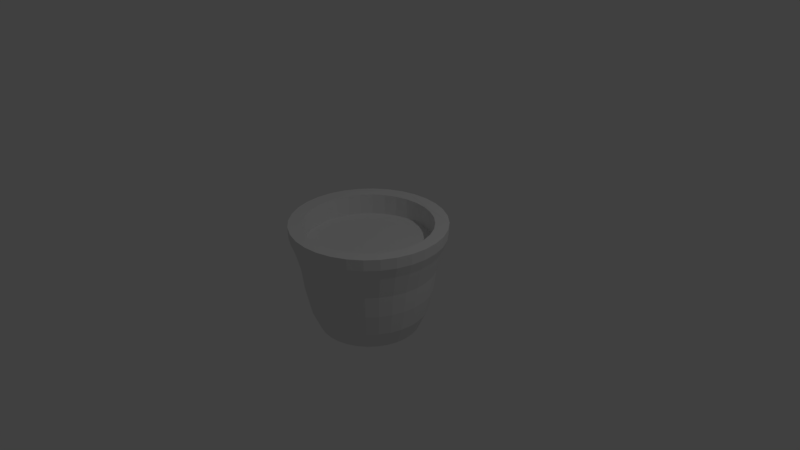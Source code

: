 # Source: simple_flowerpot.blend  (saved by Blender 2.79.0; exported with 4.5.12 LTS)
import bpy
from mathutils import Matrix  # noqa: F401  (used for matrix-valued properties, if any)

bpy.ops.wm.read_factory_settings(use_empty=True)
scene = bpy.context.scene
scene.name = 'Scene'

# ---- collections
col_collection_1 = bpy.data.collections.new('Collection 1'); scene.collection.children.link(col_collection_1)

# ---- materials (node trees are filled in below, after node groups)
mat_material_001 = bpy.data.materials.new('Material.001')
mat_material_001.alpha_threshold = 0.0
mat_material_001.use_transparent_shadow = False
mat_material_001.roughness = 0.5

# ---- material node trees

# ---- world
world_world = bpy.data.worlds.new('World'); scene.world = world_world
world_world.color = (0.05088, 0.05088, 0.05088)
world_world.use_sun_shadow = False
world_world.sun_shadow_jitter_overblur = 0.0
world_world.cycles.sampling_method = 'MANUAL'

# ---- cameras
cam_camera = bpy.data.cameras.new('Camera')
cam_camera.clip_end = 100.0
cam_camera.lens = 35.0
cam_camera.sensor_width = 32.0
cam_camera.sensor_height = 18.0
cam_camera.ortho_scale = 7.314
cam_camera.dof.focus_distance = 0.0
cam_camera.dof.aperture_fstop = 128.0

# ---- lights
light_lamp = bpy.data.lights.new('Lamp', 'POINT')
light_lamp.transmission_factor = 0.0
light_lamp.cutoff_distance = 30.0
light_lamp.energy = 100.0
light_lamp.shadow_buffer_clip_start = 1.001
light_lamp.shadow_soft_size = 0.1
light_lamp.shadow_maximum_resolution = 0.006
light_lamp.use_absolute_resolution = True

# ---- meshes
me_cylinder = bpy.data.meshes.new('Cylinder')
me_cylinder.from_pydata([(0.0, 0.8642, -0.867), (-3.469e-08, 1.129, 0.9882), (0.1686, 0.8476, -0.867), (0.2203, 1.108, 0.9882), (0.3307, 0.7984, -0.867), (0.4321, 1.043, 0.9882), (0.4801, 0.7185, -0.867), (0.6274, 0.9389, 0.9882), (0.6111, 0.6111, -0.867), (0.7985, 0.7985, 0.9882), (0.7185, 0.4801, -0.867), (0.9389, 0.6274, 0.9882), (0.7984, 0.3307, -0.867), (1.043, 0.4321, 0.9882), (0.8476, 0.1686, -0.867), (1.108, 0.2203, 0.9882), (0.8642, 6.524e-08, -0.867), (1.129, 3.572e-09, 0.9882), (0.8476, -0.1686, -0.867), (1.108, -0.2203, 0.9882), (0.7984, -0.3307, -0.867), (1.043, -0.4321, 0.9882), (0.7185, -0.4801, -0.867), (0.9389, -0.6274, 0.9882), (0.6111, -0.6111, -0.867), (0.7985, -0.7985, 0.9882), (0.4801, -0.7185, -0.867), (0.6274, -0.9389, 0.9882), (0.3307, -0.7984, -0.867), (0.4321, -1.043, 0.9882), (0.1686, -0.8476, -0.867), (0.2203, -1.108, 0.9882), (-2.816e-07, -0.8642, -0.867), (-4.026e-07, -1.129, 0.9882), (-0.1686, -0.8476, -0.867), (-0.2203, -1.108, 0.9882), (-0.3307, -0.7984, -0.867), (-0.4321, -1.043, 0.9882), (-0.4801, -0.7185, -0.867), (-0.6274, -0.9389, 0.9882), (-0.6111, -0.6111, -0.867), (-0.7985, -0.7985, 0.9882), (-0.7185, -0.4801, -0.867), (-0.9389, -0.6274, 0.9882), (-0.7984, -0.3307, -0.867), (-1.043, -0.4321, 0.9882), (-0.8476, -0.1686, -0.867), (-1.108, -0.2203, 0.9882), (-0.8642, 8.344e-07, -0.867), (-1.129, 1.009e-06, 0.9882), (-0.8476, 0.1686, -0.867), (-1.108, 0.2203, 0.9882), (-0.7984, 0.3307, -0.867), (-1.043, 0.4321, 0.9882), (-0.7185, 0.4801, -0.867), (-0.9389, 0.6274, 0.9882), (-0.6111, 0.6111, -0.867), (-0.7985, 0.7985, 0.9882), (-0.4801, 0.7185, -0.867), (-0.6274, 0.9389, 0.9882), (-0.3307, 0.7984, -0.867), (-0.4321, 1.043, 0.9882), (-0.1686, 0.8476, -0.867), (-0.2203, 1.108, 0.9882), (2.33e-07, 0.9001, -0.9333), (-4.089e-08, 1.371, 1.0), (0.1756, 0.8828, -0.9333), (0.2675, 1.345, 1.0), (0.3444, 0.8316, -0.9333), (0.5246, 1.267, 1.0), (0.5001, 0.7484, -0.9333), (0.7617, 1.14, 1.0), (0.6364, 0.6364, -0.9333), (0.9694, 0.9694, 1.0), (0.7484, 0.5001, -0.9333), (1.14, 0.7617, 1.0), (0.8316, 0.3444, -0.9333), (1.267, 0.5246, 1.0), (0.8828, 0.1756, -0.9333), (1.345, 0.2675, 1.0), (0.9001, 9.887e-08, -0.9333), (1.371, 2.782e-09, 1.0), (0.8828, -0.1756, -0.9333), (1.345, -0.2675, 1.0), (0.8316, -0.3444, -0.9333), (1.267, -0.5246, 1.0), (0.7484, -0.5001, -0.9333), (1.14, -0.7617, 1.0), (0.6364, -0.6364, -0.9333), (0.9694, -0.9694, 1.0), (0.5001, -0.7484, -0.9333), (0.7617, -1.14, 1.0), (0.3444, -0.8316, -0.9333), (0.5246, -1.267, 1.0), (0.1756, -0.8828, -0.9333), (0.2675, -1.345, 1.0), (-2.85e-07, -0.9001, -0.9333), (-4.876e-07, -1.371, 1.0), (-0.1756, -0.8828, -0.9333), (-0.2675, -1.345, 1.0), (-0.3444, -0.8316, -0.9333), (-0.5246, -1.267, 1.0), (-0.5001, -0.7484, -0.9333), (-0.7617, -1.14, 1.0), (-0.6364, -0.6364, -0.9333), (-0.9694, -0.9694, 1.0), (-0.7484, -0.5, -0.9333), (-1.14, -0.7617, 1.0), (-0.8316, -0.3444, -0.9333), (-1.267, -0.5246, 1.0), (-0.8828, -0.1756, -0.9333), (-1.345, -0.2675, 1.0), (-0.9001, 9.002e-07, -0.9333), (-1.371, 1.223e-06, 1.0), (-0.8828, 0.1756, -0.9333), (-1.345, 0.2675, 1.0), (-0.8316, 0.3444, -0.9333), (-1.267, 0.5246, 1.0), (-0.7484, 0.5001, -0.9333), (-1.14, 0.7617, 1.0), (-0.6364, 0.6364, -0.9333), (-0.9694, 0.9694, 1.0), (-0.5, 0.7484, -0.9333), (-0.7617, 1.14, 1.0), (-0.3444, 0.8316, -0.9333), (-0.5246, 1.267, 1.0), (-0.1756, 0.8828, -0.9333), (-0.2675, 1.345, 1.0), (1.907e-07, 1.045, -0.6), (1.982e-07, 1.133, -0.2), (2.028e-07, 1.185, 0.2), (2.111e-07, 1.291, 0.6), (0.2518, 1.266, 0.6), (0.2311, 1.162, 0.2), (0.221, 1.111, -0.2), (0.2039, 1.025, -0.6), (0.4939, 1.192, 0.6), (0.4534, 1.095, 0.2), (0.4335, 1.047, -0.2), (0.4, 0.9658, -0.6), (0.717, 1.073, 0.6), (0.6582, 0.9851, 0.2), (0.6294, 0.9419, -0.2), (0.5808, 0.8692, -0.6), (0.9126, 0.9126, 0.6), (0.8377, 0.8377, 0.2), (0.8011, 0.8011, -0.2), (0.7392, 0.7392, -0.6), (1.073, 0.717, 0.6), (0.9851, 0.6582, 0.2), (0.9419, 0.6294, -0.2), (0.8692, 0.5808, -0.6), (1.192, 0.4939, 0.6), (1.095, 0.4534, 0.2), (1.047, 0.4335, -0.2), (0.9658, 0.4, -0.6), (1.266, 0.2518, 0.6), (1.162, 0.2311, 0.2), (1.111, 0.221, -0.2), (1.025, 0.2039, -0.6), (1.291, 1.566e-08, 0.6), (1.185, 3.795e-08, 0.2), (1.133, 4.859e-08, -0.2), (1.045, 6.472e-08, -0.6), (1.266, -0.2518, 0.6), (1.162, -0.2311, 0.2), (1.111, -0.221, -0.2), (1.025, -0.2039, -0.6), (1.192, -0.4939, 0.6), (1.095, -0.4534, 0.2), (1.047, -0.4335, -0.2), (0.9658, -0.4, -0.6), (1.073, -0.717, 0.6), (0.9851, -0.6582, 0.2), (0.9419, -0.6294, -0.2), (0.8692, -0.5808, -0.6), (0.9126, -0.9126, 0.6), (0.8377, -0.8377, 0.2), (0.8011, -0.8011, -0.2), (0.7392, -0.7392, -0.6), (0.717, -1.073, 0.6), (0.6582, -0.9851, 0.2), (0.6294, -0.9419, -0.2), (0.5808, -0.8692, -0.6), (0.4939, -1.192, 0.6), (0.4534, -1.095, 0.2), (0.4335, -1.047, -0.2), (0.4, -0.9658, -0.6), (0.2518, -1.266, 0.6), (0.2311, -1.162, 0.2), (0.221, -1.111, -0.2), (0.2039, -1.025, -0.6), (-4.544e-07, -1.291, 0.6), (-4.091e-07, -1.185, 0.2), (-3.859e-07, -1.133, -0.2), (-3.474e-07, -1.045, -0.6), (-0.2518, -1.266, 0.6), (-0.2311, -1.162, 0.2), (-0.221, -1.111, -0.2), (-0.2039, -1.025, -0.6), (-0.4939, -1.192, 0.6), (-0.4534, -1.095, 0.2), (-0.4335, -1.047, -0.2), (-0.4, -0.9658, -0.6), (-0.717, -1.073, 0.6), (-0.6582, -0.9851, 0.2), (-0.6294, -0.9419, -0.2), (-0.5808, -0.8692, -0.6), (-0.9126, -0.9126, 0.6), (-0.8377, -0.8377, 0.2), (-0.8011, -0.8011, -0.2), (-0.7392, -0.7392, -0.6), (-1.073, -0.717, 0.6), (-0.9851, -0.6582, 0.2), (-0.9419, -0.6294, -0.2), (-0.8692, -0.5808, -0.6), (-1.192, -0.4939, 0.6), (-1.095, -0.4534, 0.2), (-1.047, -0.4335, -0.2), (-0.9658, -0.4, -0.6), (-1.266, -0.2518, 0.6), (-1.162, -0.2311, 0.2), (-1.111, -0.221, -0.2), (-1.025, -0.2039, -0.6), (-1.291, 1.166e-06, 0.6), (-1.185, 1.094e-06, 0.2), (-1.133, 1.056e-06, -0.2), (-1.045, 9.941e-07, -0.6), (-1.266, 0.2518, 0.6), (-1.162, 0.2311, 0.2), (-1.111, 0.221, -0.2), (-1.025, 0.2039, -0.6), (-1.192, 0.4939, 0.6), (-1.095, 0.4534, 0.2), (-1.047, 0.4335, -0.2), (-0.9658, 0.4, -0.6), (-1.073, 0.717, 0.6), (-0.9851, 0.6582, 0.2), (-0.9419, 0.6294, -0.2), (-0.8692, 0.5808, -0.6), (-0.9126, 0.9126, 0.6), (-0.8377, 0.8377, 0.2), (-0.8011, 0.8011, -0.2), (-0.7392, 0.7392, -0.6), (-0.717, 1.073, 0.6), (-0.6582, 0.9851, 0.2), (-0.6294, 0.9419, -0.2), (-0.5808, 0.8692, -0.6), (-0.4939, 1.192, 0.6), (-0.4534, 1.095, 0.2), (-0.4335, 1.047, -0.2), (-0.4, 0.9658, -0.6), (-0.2518, 1.266, 0.6), (-0.2311, 1.162, 0.2), (-0.221, 1.111, -0.2), (-0.2039, 1.025, -0.6), (-5.998e-09, 0.9077, -0.496), (-1.599e-08, 0.9837, -0.125), (-2.219e-08, 1.029, 0.2461), (-3.298e-08, 1.121, 0.6171), (0.2186, 1.099, 0.6171), (0.2007, 1.009, 0.2461), (0.1919, 0.9648, -0.125), (0.1771, 0.8903, -0.496), (0.4289, 1.035, 0.6171), (0.3937, 0.9505, 0.2461), (0.3765, 0.9088, -0.125), (0.3474, 0.8386, -0.496), (0.6226, 0.9318, 0.6171), (0.5716, 0.8554, 0.2461), (0.5465, 0.8179, -0.125), (0.5043, 0.7548, -0.496), (0.7924, 0.7924, 0.6171), (0.7274, 0.7274, 0.2461), (0.6956, 0.6956, -0.125), (0.6419, 0.6419, -0.496), (0.9318, 0.6226, 0.6171), (0.8554, 0.5716, 0.2461), (0.8179, 0.5465, -0.125), (0.7548, 0.5043, -0.496), (1.035, 0.4289, 0.6171), (0.9505, 0.3937, 0.2461), (0.9088, 0.3765, -0.125), (0.8386, 0.3474, -0.496), (1.099, 0.2186, 0.6171), (1.009, 0.2007, 0.2461), (0.9648, 0.1919, -0.125), (0.8903, 0.1771, -0.496), (1.121, 4.75e-09, 0.6171), (1.029, 2.711e-08, 0.2461), (0.9837, 3.735e-08, -0.125), (0.9077, 5.534e-08, -0.496), (1.099, -0.2186, 0.6171), (1.009, -0.2007, 0.2461), (0.9648, -0.1919, -0.125), (0.8903, -0.1771, -0.496), (1.035, -0.4289, 0.6171), (0.9505, -0.3937, 0.2461), (0.9088, -0.3765, -0.125), (0.8386, -0.3474, -0.496), (0.9318, -0.6226, 0.6171), (0.8554, -0.5716, 0.2461), (0.8179, -0.5465, -0.125), (0.7548, -0.5043, -0.496), (0.7924, -0.7924, 0.6171), (0.7274, -0.7274, 0.2461), (0.6956, -0.6956, -0.125), (0.6419, -0.6419, -0.496), (0.6226, -0.9318, 0.6171), (0.5716, -0.8554, 0.2461), (0.5465, -0.8179, -0.125), (0.5043, -0.7548, -0.496), (0.4289, -1.035, 0.6171), (0.3937, -0.9505, 0.2461), (0.3765, -0.9088, -0.125), (0.3474, -0.8386, -0.496), (0.2186, -1.099, 0.6171), (0.2007, -1.009, 0.2461), (0.1919, -0.9648, -0.125), (0.1771, -0.8903, -0.496), (-3.981e-07, -1.121, 0.6171), (-3.574e-07, -1.029, 0.2461), (-3.365e-07, -0.9837, -0.125), (-3.018e-07, -0.9077, -0.496), (-0.2186, -1.099, 0.6171), (-0.2007, -1.009, 0.2461), (-0.1919, -0.9648, -0.125), (-0.1771, -0.8903, -0.496), (-0.4289, -1.035, 0.6171), (-0.3937, -0.9505, 0.2461), (-0.3765, -0.9088, -0.125), (-0.3474, -0.8386, -0.496), (-0.6226, -0.9318, 0.6171), (-0.5716, -0.8554, 0.2461), (-0.5465, -0.8179, -0.125), (-0.5043, -0.7548, -0.496), (-0.7924, -0.7924, 0.6171), (-0.7274, -0.7274, 0.2461), (-0.6956, -0.6956, -0.125), (-0.6419, -0.6419, -0.496), (-0.9318, -0.6226, 0.6171), (-0.8554, -0.5716, 0.2461), (-0.8179, -0.5465, -0.125), (-0.7548, -0.5043, -0.496), (-1.035, -0.4289, 0.6171), (-0.9505, -0.3937, 0.2461), (-0.9088, -0.3765, -0.125), (-0.8386, -0.3474, -0.496), (-1.099, -0.2186, 0.6171), (-1.009, -0.2007, 0.2461), (-0.9648, -0.1919, -0.125), (-0.8903, -0.1771, -0.496), (-1.121, 1.002e-06, 0.6171), (-1.029, 9.428e-07, 0.2461), (-0.9837, 9.13e-07, -0.125), (-0.9077, 8.633e-07, -0.496), (-1.099, 0.2186, 0.6171), (-1.009, 0.2007, 0.2461), (-0.9648, 0.1919, -0.125), (-0.8903, 0.1771, -0.496), (-1.035, 0.4289, 0.6171), (-0.9505, 0.3937, 0.2461), (-0.9088, 0.3765, -0.125), (-0.8386, 0.3474, -0.496), (-0.9318, 0.6226, 0.6171), (-0.8554, 0.5716, 0.2461), (-0.8179, 0.5465, -0.125), (-0.7548, 0.5043, -0.496), (-0.7924, 0.7924, 0.6171), (-0.7274, 0.7274, 0.2461), (-0.6956, 0.6956, -0.125), (-0.6419, 0.6419, -0.496), (-0.6226, 0.9318, 0.6171), (-0.5716, 0.8554, 0.2461), (-0.5465, 0.8179, -0.125), (-0.5043, 0.7548, -0.496), (-0.4289, 1.035, 0.6171), (-0.3937, 0.9505, 0.2461), (-0.3764, 0.9088, -0.125), (-0.3474, 0.8386, -0.496), (-0.2186, 1.099, 0.6171), (-0.2007, 1.009, 0.2461), (-0.1919, 0.9648, -0.125), (-0.1771, 0.8903, -0.496), (0.1337, 1.358, 1.0), (8.806e-08, 1.362, 0.8), (0.396, 1.306, 1.0), (0.6431, 1.203, 1.0), (0.8655, 1.055, 1.0), (1.055, 0.8655, 1.0), (1.203, 0.6431, 1.0), (1.306, 0.396, 1.0), (1.358, 0.1337, 1.0), (1.358, -0.1337, 1.0), (1.306, -0.396, 1.0), (1.203, -0.6431, 1.0), (1.055, -0.8655, 1.0), (0.8655, -1.055, 1.0), (0.6431, -1.203, 1.0), (0.396, -1.306, 1.0), (0.1337, -1.358, 1.0), (-0.1337, -1.358, 1.0), (-0.396, -1.306, 1.0), (-0.6431, -1.203, 1.0), (-0.8655, -1.055, 1.0), (-1.055, -0.8655, 1.0), (-1.203, -0.6431, 1.0), (-1.306, -0.396, 1.0), (-1.358, -0.1337, 1.0), (-1.358, 0.1337, 1.0), (-1.306, 0.396, 1.0), (-1.203, 0.6431, 1.0), (-1.055, 0.8655, 1.0), (-0.8655, 1.055, 1.0), (-0.6431, 1.203, 1.0), (-0.396, 1.306, 1.0), (-0.1337, 1.358, 1.0), (0.2658, 1.336, 0.8), (0.5214, 1.259, 0.8), (0.757, 1.133, 0.8), (0.9634, 0.9634, 0.8), (1.133, 0.757, 0.8), (1.259, 0.5214, 0.8), (1.336, 0.2658, 0.8), (1.362, 2.096e-09, 0.8), (1.336, -0.2658, 0.8), (1.259, -0.5214, 0.8), (1.133, -0.757, 0.8), (0.9634, -0.9634, 0.8), (0.757, -1.133, 0.8), (0.5214, -1.259, 0.8), (0.2658, -1.336, 0.8), (-4.844e-07, -1.362, 0.8), (-0.2658, -1.336, 0.8), (-0.5214, -1.259, 0.8), (-0.757, -1.133, 0.8), (-0.9634, -0.9634, 0.8), (-1.133, -0.757, 0.8), (-1.259, -0.5214, 0.8), (-1.336, -0.2658, 0.8), (-1.362, 1.216e-06, 0.8), (-1.336, 0.2658, 0.8), (-1.259, 0.5214, 0.8), (-1.133, 0.757, 0.8), (-0.9634, 0.9634, 0.8), (-0.757, 1.133, 0.8), (-0.5214, 1.259, 0.8), (-0.2658, 1.336, 0.8), (-0.1259, 1.278, 0.6), (-0.3728, 1.229, 0.6), (-0.6054, 1.133, 0.6), (-0.8148, 0.9928, 0.6), (-0.9928, 0.8148, 0.6), (-1.133, 0.6054, 0.6), (-1.229, 0.3728, 0.6), (-1.278, 0.1259, 0.6), (-1.278, -0.1259, 0.6), (-1.229, -0.3728, 0.6), (-1.133, -0.6054, 0.6), (-0.9928, -0.8148, 0.6), (-0.8148, -0.9928, 0.6), (-0.6054, -1.133, 0.6), (-0.3728, -1.229, 0.6), (-0.1259, -1.278, 0.6), (0.1259, -1.278, 0.6), (0.3728, -1.229, 0.6), (0.6054, -1.133, 0.6), (0.8148, -0.9928, 0.6), (0.9928, -0.8148, 0.6), (1.133, -0.6054, 0.6), (1.229, -0.3728, 0.6), (1.278, -0.1259, 0.6), (1.278, 0.1259, 0.6), (1.229, 0.3728, 0.6), (1.133, 0.6054, 0.6), (0.9928, 0.8148, 0.6), (0.8148, 0.9928, 0.6), (0.6054, 1.133, 0.6), (0.3728, 1.229, 0.6), (0.1259, 1.278, 0.6), (-0.1329, 1.349, 0.8), (-0.3936, 1.298, 0.8), (-0.6392, 1.196, 0.8), (-0.8602, 1.048, 0.8), (-1.048, 0.8602, 0.8), (-1.196, 0.6392, 0.8), (-1.298, 0.3936, 0.8), (-1.349, 0.1329, 0.8), (-1.349, -0.1329, 0.8), (-1.298, -0.3936, 0.8), (-1.196, -0.6392, 0.8), (-1.048, -0.8602, 0.8), (-0.8602, -1.048, 0.8), (-0.6392, -1.196, 0.8), (-0.3936, -1.298, 0.8), (-0.1329, -1.349, 0.8), (0.1329, -1.349, 0.8), (0.3936, -1.298, 0.8), (0.6392, -1.196, 0.8), (0.8602, -1.048, 0.8), (1.048, -0.8602, 0.8), (1.196, -0.6392, 0.8), (1.298, -0.3936, 0.8), (1.349, -0.1329, 0.8), (1.349, 0.1329, 0.8), (1.298, 0.3936, 0.8), (1.196, 0.6392, 0.8), (1.048, 0.8602, 0.8), (0.8602, 1.048, 0.8), (0.6392, 1.196, 0.8), (0.3936, 1.298, 0.8), (0.1329, 1.349, 0.8)], [], [(259, 260, 3, 1), (260, 264, 5, 3), (264, 268, 7, 5), (268, 272, 9, 7), (272, 276, 11, 9), (276, 280, 13, 11), (280, 284, 15, 13), (284, 288, 17, 15), (288, 292, 19, 17), (292, 296, 21, 19), (296, 300, 23, 21), (300, 304, 25, 23), (304, 308, 27, 25), (308, 312, 29, 27), (312, 316, 31, 29), (316, 320, 33, 31), (320, 324, 35, 33), (324, 328, 37, 35), (328, 332, 39, 37), (332, 336, 41, 39), (336, 340, 43, 41), (340, 344, 45, 43), (344, 348, 47, 45), (348, 352, 49, 47), (352, 356, 51, 49), (356, 360, 53, 51), (360, 364, 55, 53), (364, 368, 57, 55), (368, 372, 59, 57), (372, 376, 61, 59), (376, 380, 63, 61), (380, 259, 1, 63), (0, 62, 60, 58, 56, 54, 52, 50, 48, 46, 44, 42, 40, 38, 36, 34, 32, 30, 28, 26, 24, 22, 20, 18, 16, 14, 12, 10, 8, 6, 4, 2), (511, 384, 67, 417), (510, 386, 69, 418), (509, 387, 71, 419), (508, 388, 73, 420), (507, 389, 75, 421), (506, 390, 77, 422), (505, 391, 79, 423), (504, 392, 81, 424), (503, 393, 83, 425), (502, 394, 85, 426), (501, 395, 87, 427), (500, 396, 89, 428), (499, 397, 91, 429), (498, 398, 93, 430), (497, 399, 95, 431), (496, 400, 97, 432), (495, 401, 99, 433), (494, 402, 101, 434), (493, 403, 103, 435), (492, 404, 105, 436), (491, 405, 107, 437), (490, 406, 109, 438), (489, 407, 111, 439), (488, 408, 113, 440), (487, 409, 115, 441), (486, 410, 117, 442), (485, 411, 119, 443), (484, 412, 121, 444), (483, 413, 123, 445), (482, 414, 125, 446), (481, 415, 127, 447), (480, 416, 65, 385), (64, 66, 68, 70, 72, 74, 76, 78, 80, 82, 84, 86, 88, 90, 92, 94, 96, 98, 100, 102, 104, 106, 108, 110, 112, 114, 116, 118, 120, 122, 124, 126), (51, 53, 55, 57, 59, 61, 125, 414, 123, 413, 121, 412, 119, 411, 117, 410, 115), (41, 43, 45, 47, 49, 51, 115, 409, 113, 408, 111, 407, 109, 406, 107, 405, 105), (31, 33, 35, 37, 39, 41, 105, 404, 103, 403, 101, 402, 99, 401, 97, 400, 95), (21, 23, 25, 27, 29, 31, 95, 399, 93, 398, 91, 397, 89, 396, 87, 395, 85), (11, 13, 15, 17, 19, 21, 85, 394, 83, 393, 81, 392, 79, 391, 77, 390, 75), (1, 3, 5, 7, 9, 11, 75, 389, 73, 388, 71, 387, 69, 386, 67, 384, 65, 416, 127, 415, 125, 61, 63), (126, 255, 128, 64), (255, 254, 129, 128), (254, 253, 130, 129), (253, 252, 448, 131, 130), (124, 251, 255, 126), (251, 250, 254, 255), (250, 249, 253, 254), (249, 248, 449, 252, 253), (122, 247, 251, 124), (247, 246, 250, 251), (246, 245, 249, 250), (245, 244, 450, 248, 249), (120, 243, 247, 122), (243, 242, 246, 247), (242, 241, 245, 246), (241, 240, 451, 244, 245), (118, 239, 243, 120), (239, 238, 242, 243), (238, 237, 241, 242), (237, 236, 452, 240, 241), (116, 235, 239, 118), (235, 234, 238, 239), (234, 233, 237, 238), (233, 232, 453, 236, 237), (114, 231, 235, 116), (231, 230, 234, 235), (230, 229, 233, 234), (229, 228, 454, 232, 233), (112, 227, 231, 114), (227, 226, 230, 231), (226, 225, 229, 230), (225, 224, 455, 228, 229), (110, 223, 227, 112), (223, 222, 226, 227), (222, 221, 225, 226), (221, 220, 456, 224, 225), (108, 219, 223, 110), (219, 218, 222, 223), (218, 217, 221, 222), (217, 216, 457, 220, 221), (106, 215, 219, 108), (215, 214, 218, 219), (214, 213, 217, 218), (213, 212, 458, 216, 217), (104, 211, 215, 106), (211, 210, 214, 215), (210, 209, 213, 214), (209, 208, 459, 212, 213), (102, 207, 211, 104), (207, 206, 210, 211), (206, 205, 209, 210), (205, 204, 460, 208, 209), (100, 203, 207, 102), (203, 202, 206, 207), (202, 201, 205, 206), (201, 200, 461, 204, 205), (98, 199, 203, 100), (199, 198, 202, 203), (198, 197, 201, 202), (197, 196, 462, 200, 201), (96, 195, 199, 98), (195, 194, 198, 199), (194, 193, 197, 198), (193, 192, 463, 196, 197), (94, 191, 195, 96), (191, 190, 194, 195), (190, 189, 193, 194), (189, 188, 464, 192, 193), (92, 187, 191, 94), (187, 186, 190, 191), (186, 185, 189, 190), (185, 184, 465, 188, 189), (90, 183, 187, 92), (183, 182, 186, 187), (182, 181, 185, 186), (181, 180, 466, 184, 185), (88, 179, 183, 90), (179, 178, 182, 183), (178, 177, 181, 182), (177, 176, 467, 180, 181), (86, 175, 179, 88), (175, 174, 178, 179), (174, 173, 177, 178), (173, 172, 468, 176, 177), (84, 171, 175, 86), (171, 170, 174, 175), (170, 169, 173, 174), (169, 168, 469, 172, 173), (82, 167, 171, 84), (167, 166, 170, 171), (166, 165, 169, 170), (165, 164, 470, 168, 169), (80, 163, 167, 82), (163, 162, 166, 167), (162, 161, 165, 166), (161, 160, 471, 164, 165), (78, 159, 163, 80), (159, 158, 162, 163), (158, 157, 161, 162), (157, 156, 472, 160, 161), (76, 155, 159, 78), (155, 154, 158, 159), (154, 153, 157, 158), (153, 152, 473, 156, 157), (74, 151, 155, 76), (151, 150, 154, 155), (150, 149, 153, 154), (149, 148, 474, 152, 153), (72, 147, 151, 74), (147, 146, 150, 151), (146, 145, 149, 150), (145, 144, 475, 148, 149), (70, 143, 147, 72), (143, 142, 146, 147), (142, 141, 145, 146), (141, 140, 476, 144, 145), (68, 139, 143, 70), (139, 138, 142, 143), (138, 137, 141, 142), (137, 136, 477, 140, 141), (66, 135, 139, 68), (135, 134, 138, 139), (134, 133, 137, 138), (133, 132, 478, 136, 137), (64, 128, 135, 66), (128, 129, 134, 135), (129, 130, 133, 134), (130, 131, 479, 132, 133), (62, 0, 256, 383), (383, 256, 257, 382), (382, 257, 258, 381), (381, 258, 259, 380), (60, 62, 383, 379), (379, 383, 382, 378), (378, 382, 381, 377), (377, 381, 380, 376), (58, 60, 379, 375), (375, 379, 378, 374), (374, 378, 377, 373), (373, 377, 376, 372), (56, 58, 375, 371), (371, 375, 374, 370), (370, 374, 373, 369), (369, 373, 372, 368), (54, 56, 371, 367), (367, 371, 370, 366), (366, 370, 369, 365), (365, 369, 368, 364), (52, 54, 367, 363), (363, 367, 366, 362), (362, 366, 365, 361), (361, 365, 364, 360), (50, 52, 363, 359), (359, 363, 362, 358), (358, 362, 361, 357), (357, 361, 360, 356), (48, 50, 359, 355), (355, 359, 358, 354), (354, 358, 357, 353), (353, 357, 356, 352), (46, 48, 355, 351), (351, 355, 354, 350), (350, 354, 353, 349), (349, 353, 352, 348), (44, 46, 351, 347), (347, 351, 350, 346), (346, 350, 349, 345), (345, 349, 348, 344), (42, 44, 347, 343), (343, 347, 346, 342), (342, 346, 345, 341), (341, 345, 344, 340), (40, 42, 343, 339), (339, 343, 342, 338), (338, 342, 341, 337), (337, 341, 340, 336), (38, 40, 339, 335), (335, 339, 338, 334), (334, 338, 337, 333), (333, 337, 336, 332), (36, 38, 335, 331), (331, 335, 334, 330), (330, 334, 333, 329), (329, 333, 332, 328), (34, 36, 331, 327), (327, 331, 330, 326), (326, 330, 329, 325), (325, 329, 328, 324), (32, 34, 327, 323), (323, 327, 326, 322), (322, 326, 325, 321), (321, 325, 324, 320), (30, 32, 323, 319), (319, 323, 322, 318), (318, 322, 321, 317), (317, 321, 320, 316), (28, 30, 319, 315), (315, 319, 318, 314), (314, 318, 317, 313), (313, 317, 316, 312), (26, 28, 315, 311), (311, 315, 314, 310), (310, 314, 313, 309), (309, 313, 312, 308), (24, 26, 311, 307), (307, 311, 310, 306), (306, 310, 309, 305), (305, 309, 308, 304), (22, 24, 307, 303), (303, 307, 306, 302), (302, 306, 305, 301), (301, 305, 304, 300), (20, 22, 303, 299), (299, 303, 302, 298), (298, 302, 301, 297), (297, 301, 300, 296), (18, 20, 299, 295), (295, 299, 298, 294), (294, 298, 297, 293), (293, 297, 296, 292), (16, 18, 295, 291), (291, 295, 294, 290), (290, 294, 293, 289), (289, 293, 292, 288), (14, 16, 291, 287), (287, 291, 290, 286), (286, 290, 289, 285), (285, 289, 288, 284), (12, 14, 287, 283), (283, 287, 286, 282), (282, 286, 285, 281), (281, 285, 284, 280), (10, 12, 283, 279), (279, 283, 282, 278), (278, 282, 281, 277), (277, 281, 280, 276), (8, 10, 279, 275), (275, 279, 278, 274), (274, 278, 277, 273), (273, 277, 276, 272), (6, 8, 275, 271), (271, 275, 274, 270), (270, 274, 273, 269), (269, 273, 272, 268), (4, 6, 271, 267), (267, 271, 270, 266), (266, 270, 269, 265), (265, 269, 268, 264), (2, 4, 267, 263), (263, 267, 266, 262), (262, 266, 265, 261), (261, 265, 264, 260), (0, 2, 263, 256), (256, 263, 262, 257), (257, 262, 261, 258), (258, 261, 260, 259), (448, 480, 385, 131), (252, 447, 480, 448), (447, 127, 416, 480), (449, 481, 447, 252), (248, 446, 481, 449), (446, 125, 415, 481), (450, 482, 446, 248), (244, 445, 482, 450), (445, 123, 414, 482), (451, 483, 445, 244), (240, 444, 483, 451), (444, 121, 413, 483), (452, 484, 444, 240), (236, 443, 484, 452), (443, 119, 412, 484), (453, 485, 443, 236), (232, 442, 485, 453), (442, 117, 411, 485), (454, 486, 442, 232), (228, 441, 486, 454), (441, 115, 410, 486), (455, 487, 441, 228), (224, 440, 487, 455), (440, 113, 409, 487), (456, 488, 440, 224), (220, 439, 488, 456), (439, 111, 408, 488), (457, 489, 439, 220), (216, 438, 489, 457), (438, 109, 407, 489), (458, 490, 438, 216), (212, 437, 490, 458), (437, 107, 406, 490), (459, 491, 437, 212), (208, 436, 491, 459), (436, 105, 405, 491), (460, 492, 436, 208), (204, 435, 492, 460), (435, 103, 404, 492), (461, 493, 435, 204), (200, 434, 493, 461), (434, 101, 403, 493), (462, 494, 434, 200), (196, 433, 494, 462), (433, 99, 402, 494), (463, 495, 433, 196), (192, 432, 495, 463), (432, 97, 401, 495), (464, 496, 432, 192), (188, 431, 496, 464), (431, 95, 400, 496), (465, 497, 431, 188), (184, 430, 497, 465), (430, 93, 399, 497), (466, 498, 430, 184), (180, 429, 498, 466), (429, 91, 398, 498), (467, 499, 429, 180), (176, 428, 499, 467), (428, 89, 397, 499), (468, 500, 428, 176), (172, 427, 500, 468), (427, 87, 396, 500), (469, 501, 427, 172), (168, 426, 501, 469), (426, 85, 395, 501), (470, 502, 426, 168), (164, 425, 502, 470), (425, 83, 394, 502), (471, 503, 425, 164), (160, 424, 503, 471), (424, 81, 393, 503), (472, 504, 424, 160), (156, 423, 504, 472), (423, 79, 392, 504), (473, 505, 423, 156), (152, 422, 505, 473), (422, 77, 391, 505), (474, 506, 422, 152), (148, 421, 506, 474), (421, 75, 390, 506), (475, 507, 421, 148), (144, 420, 507, 475), (420, 73, 389, 507), (476, 508, 420, 144), (140, 419, 508, 476), (419, 71, 388, 508), (477, 509, 419, 140), (136, 418, 509, 477), (418, 69, 387, 509), (478, 510, 418, 136), (132, 417, 510, 478), (417, 67, 386, 510), (479, 511, 417, 132), (131, 385, 511, 479), (385, 65, 384, 511), (259, 260, 264, 268, 272, 276, 280, 284, 288, 292, 296, 300, 304, 308, 312, 316, 320, 324, 328, 332, 336, 340, 344, 348, 352, 356, 360, 364, 368, 372, 376, 380)])
_uv = me_cylinder.uv_layers.new(name='UVMap')
_uv.uv.foreach_set('vector', [0.3215, 0.5488, 0.3997, 0.5488, 0.4, 0.6809, 0.3212, 0.6809, 0.6437, 0.6674, 0.7032, 0.6674, 0.7034, 0.7679, 0.6434, 0.7679, 0.5775, 0.777, 0.637, 0.777, 0.6373, 0.8776, 0.5773, 0.8776, 0.5775, 0.6674, 0.637, 0.6674, 0.6373, 0.7679, 0.5773, 0.7679, 0.544, 0.5609, 0.61, 0.5609, 0.6102, 0.6724, 0.5437, 0.6724, 0.649, 0.4255, 0.725, 0.4255, 0.7253, 0.554, 0.6487, 0.554, 0.2773, 0.6334, 0.3653, 0.6334, 0.3656, 0.782, 0.2769, 0.782, 0.6437, 0.7741, 0.7032, 0.7741, 0.7034, 0.8746, 0.6434, 0.8746, 0.4564, 0.8026, 0.5256, 0.8026, 0.5259, 0.9195, 0.4561, 0.9195, 0.1616, 0.5075, 0.2398, 0.5075, 0.2401, 0.6396, 0.1613, 0.6396, 0.4229, 0.5841, 0.4825, 0.5841, 0.4827, 0.6849, 0.4227, 0.6849, 0.327, 0.5968, 0.428, 0.5968, 0.4284, 0.7673, 0.3266, 0.7673, 0.9172, 0.4276, 0.9932, 0.4276, 0.9935, 0.556, 0.9169, 0.556, 0.748, 0.4276, 0.824, 0.4276, 0.8243, 0.556, 0.7477, 0.556, 0.3878, 0.7758, 0.4634, 0.7758, 0.4637, 0.9036, 0.3875, 0.9036, 0.3699, 0.5103, 0.4459, 0.5103, 0.4462, 0.6388, 0.3696, 0.6388, 0.1795, 0.6334, 0.2675, 0.6334, 0.2678, 0.782, 0.1792, 0.782, 0.4763, 0.6643, 0.5455, 0.6643, 0.5458, 0.7812, 0.4761, 0.7812, 0.2847, 0.579, 0.3582, 0.579, 0.3585, 0.7031, 0.2845, 0.7031, 0.4203, 0.7191, 0.4767, 0.7191, 0.4769, 0.8144, 0.4201, 0.8144, 0.3574, 0.7191, 0.4138, 0.7191, 0.414, 0.8144, 0.3572, 0.8144, 0.476, 0.4255, 0.552, 0.4255, 0.5523, 0.554, 0.4757, 0.554, 0.3878, 0.6364, 0.4634, 0.6364, 0.4637, 0.7642, 0.3875, 0.7642, 0.2753, 0.5142, 0.3632, 0.5142, 0.3636, 0.6628, 0.2749, 0.6628, 0.8327, 0.4276, 0.9087, 0.4276, 0.909, 0.556, 0.8324, 0.556, 0.4314, 0.7801, 0.5049, 0.7801, 0.5052, 0.9041, 0.4312, 0.9041, 0.4314, 0.6307, 0.5049, 0.6307, 0.5052, 0.7548, 0.4312, 0.7548, 0.06087, 0.5015, 0.1453, 0.5015, 0.1456, 0.6441, 0.06054, 0.6441, 0.4117, 0.579, 0.4852, 0.579, 0.4854, 0.7031, 0.4114, 0.7031, 0.5408, 0.6933, 0.6068, 0.6933, 0.6071, 0.8048, 0.5406, 0.8048, 0.544, 0.8231, 0.61, 0.8231, 0.6102, 0.9346, 0.5437, 0.9346, 0.6142, 0.6933, 0.6802, 0.6933, 0.6804, 0.8048, 0.6139, 0.8048, 0.7514, 0.4675, 0.7073, 0.4675, 0.6642, 0.4589, 0.6235, 0.4421, 0.5869, 0.4176, 0.5557, 0.3865, 0.5313, 0.3499, 0.5144, 0.3092, 0.5058, 0.266, 0.5058, 0.222, 0.5144, 0.1788, 0.5313, 0.1381, 0.5557, 0.1015, 0.5869, 0.0704, 0.6235, 0.04594, 0.6642, 0.02909, 0.7073, 0.0205, 0.7514, 0.0205, 0.7946, 0.02909, 0.8352, 0.04594, 0.8718, 0.0704, 0.903, 0.1015, 0.9274, 0.1381, 0.9443, 0.1788, 0.9529, 0.222, 0.9529, 0.266, 0.9443, 0.3092, 0.9274, 0.3499, 0.903, 0.3865, 0.8718, 0.4176, 0.8352, 0.4421, 0.7946, 0.4589, 0.4199, 0.8552, 0.4199, 0.9401, 0.3628, 0.9401, 0.3632, 0.8552, 0.6468, 0.8224, 0.6468, 0.8938, 0.5989, 0.8938, 0.5992, 0.8224, 0.8782, 0.6865, 0.8782, 0.7621, 0.8274, 0.7621, 0.8278, 0.6865, 0.3717, 0.6553, 0.3717, 0.7435, 0.3125, 0.7435, 0.3128, 0.6553, 0.7327, 0.8356, 0.7327, 0.9346, 0.6662, 0.9346, 0.6667, 0.8356, 0.8094, 0.4534, 0.8094, 0.5389, 0.752, 0.5389, 0.7524, 0.4534, 0.7462, 0.6416, 0.7462, 0.7271, 0.6888, 0.7271, 0.6891, 0.6416, 0.7127, 0.5228, 0.7127, 0.6149, 0.6508, 0.6149, 0.6512, 0.5228, 0.8094, 0.8261, 0.8094, 0.9116, 0.752, 0.9116, 0.7524, 0.8261, 0.3238, 0.5624, 0.3238, 0.6751, 0.2481, 0.6751, 0.2486, 0.5624, 0.2865, 0.8552, 0.2865, 0.9401, 0.2295, 0.9401, 0.2298, 0.8552, 0.7623, 0.8473, 0.7623, 0.9426, 0.6983, 0.9426, 0.6987, 0.8473, 0.708, 0.6102, 0.708, 0.6961, 0.6504, 0.6961, 0.6507, 0.6102, 0.3487, 0.7742, 0.3487, 0.8667, 0.2866, 0.8667, 0.287, 0.7742, 0.7623, 0.6232, 0.7623, 0.7185, 0.6983, 0.7185, 0.6987, 0.6232, 0.5908, 0.8522, 0.5908, 0.9235, 0.5429, 0.9235, 0.5432, 0.8522, 0.2236, 0.8233, 0.2236, 0.8947, 0.1757, 0.8947, 0.176, 0.8233, 0.4123, 0.5624, 0.4123, 0.6751, 0.3366, 0.6751, 0.3371, 0.5624, 0.7623, 0.7352, 0.7623, 0.8306, 0.6983, 0.8306, 0.6987, 0.7352, 0.9778, 0.6128, 0.9778, 0.6987, 0.9202, 0.6987, 0.9205, 0.6128, 0.08639, 0.8552, 0.08639, 0.9401, 0.02938, 0.9401, 0.02973, 0.8552, 0.3821, 0.6102, 0.3821, 0.6961, 0.3244, 0.6961, 0.3248, 0.6102, 0.4684, 0.6102, 0.4684, 0.6961, 0.4108, 0.6961, 0.4111, 0.6102, 0.3047, 0.8233, 0.3047, 0.8947, 0.2568, 0.8947, 0.2571, 0.8233, 0.8298, 0.5399, 0.8298, 0.6112, 0.7819, 0.6112, 0.7822, 0.5399, 0.3532, 0.8552, 0.3532, 0.9401, 0.2962, 0.9401, 0.2965, 0.8552, 0.1531, 0.8552, 0.1531, 0.9401, 0.09607, 0.9401, 0.09642, 0.8552, 0.4119, 0.8243, 0.4119, 0.8956, 0.364, 0.8956, 0.3643, 0.8243, 0.8939, 0.752, 0.8939, 0.8744, 0.8117, 0.8744, 0.8122, 0.752, 0.5731, 0.6102, 0.5731, 0.6961, 0.5155, 0.6961, 0.5158, 0.6102, 0.7327, 0.581, 0.7327, 0.6801, 0.6662, 0.6801, 0.6667, 0.581, 0.4071, 0.8332, 0.4071, 0.8979, 0.3637, 0.8979, 0.3639, 0.8332, 0.5869, 0.07236, 0.6231, 0.0482, 0.6632, 0.03156, 0.7059, 0.02308, 0.7494, 0.02308, 0.792, 0.03156, 0.8322, 0.0482, 0.8684, 0.07236, 0.8991, 0.1031, 0.9233, 0.1393, 0.9399, 0.1794, 0.9484, 0.2221, 0.9484, 0.2656, 0.9399, 0.3082, 0.9233, 0.3484, 0.8991, 0.3846, 0.8684, 0.4153, 0.8322, 0.4395, 0.792, 0.4561, 0.7494, 0.4646, 0.7059, 0.4646, 0.6632, 0.4561, 0.6231, 0.4395, 0.5869, 0.4153, 0.5561, 0.3846, 0.532, 0.3484, 0.5153, 0.3082, 0.5069, 0.2656, 0.5069, 0.2221, 0.5153, 0.1794, 0.532, 0.1393, 0.5562, 0.1031, 0.1109, 0.516, 0.173, 0.5417, 0.2389, 0.5548, 0.3062, 0.5548, 0.3722, 0.5417, 0.4343, 0.516, 0.4689, 0.5808, 0.4312, 0.5964, 0.3935, 0.612, 0.3534, 0.62, 0.3134, 0.6279, 0.2726, 0.6279, 0.2317, 0.6279, 0.1917, 0.62, 0.1517, 0.612, 0.114, 0.5964, 0.07623, 0.5808, 0.1109, 0.5872, 0.173, 0.6129, 0.2389, 0.626, 0.3062, 0.626, 0.3722, 0.6129, 0.4343, 0.5872, 0.4689, 0.6521, 0.4312, 0.6677, 0.3935, 0.6833, 0.3534, 0.6912, 0.3134, 0.6992, 0.2726, 0.6992, 0.2317, 0.6992, 0.1917, 0.6912, 0.1517, 0.6833, 0.114, 0.6677, 0.07623, 0.6521, 0.4593, 0.6176, 0.412, 0.598, 0.3617, 0.588, 0.3105, 0.588, 0.2603, 0.598, 0.2129, 0.6176, 0.1866, 0.5682, 0.2153, 0.5563, 0.244, 0.5444, 0.2745, 0.5384, 0.305, 0.5323, 0.3361, 0.5323, 0.3672, 0.5323, 0.3977, 0.5384, 0.4282, 0.5444, 0.4569, 0.5563, 0.4857, 0.5682, 0.4737, 0.6149, 0.4115, 0.5892, 0.3456, 0.5761, 0.2783, 0.5761, 0.2124, 0.5892, 0.1502, 0.6149, 0.1156, 0.5501, 0.1533, 0.5345, 0.191, 0.5189, 0.2311, 0.5109, 0.2711, 0.503, 0.3119, 0.503, 0.3528, 0.503, 0.3928, 0.5109, 0.4328, 0.5189, 0.4706, 0.5345, 0.5083, 0.5501, 0.4343, 0.8181, 0.3722, 0.7924, 0.3062, 0.7793, 0.2389, 0.7793, 0.173, 0.7924, 0.1109, 0.8181, 0.07623, 0.7532, 0.114, 0.7376, 0.1517, 0.722, 0.1917, 0.7141, 0.2317, 0.7061, 0.2726, 0.7061, 0.3134, 0.7061, 0.3534, 0.7141, 0.3935, 0.722, 0.4312, 0.7376, 0.4689, 0.7532, 0.2136, 0.5345, 0.2638, 0.5444, 0.315, 0.5444, 0.3653, 0.5345, 0.4126, 0.5149, 0.4552, 0.4865, 0.4907, 0.5298, 0.4648, 0.547, 0.439, 0.5643, 0.4102, 0.5762, 0.3815, 0.5881, 0.351, 0.5941, 0.3205, 0.6002, 0.2894, 0.6002, 0.2583, 0.6002, 0.2278, 0.5941, 0.1973, 0.5881, 0.1686, 0.5762, 0.1399, 0.5643, 0.114, 0.547, 0.08814, 0.5298, 0.1236, 0.4865, 0.1662, 0.5149, 0.7356, 0.8026, 0.7401, 0.9171, 0.6755, 0.9171, 0.68, 0.8026, 0.5204, 0.7637, 0.523, 0.8898, 0.4547, 0.8898, 0.4573, 0.7637, 0.8643, 0.6846, 0.8658, 0.804, 0.7971, 0.804, 0.7986, 0.6846, 0.4191, 0.549, 0.4215, 0.6447, 0.3923, 0.6447, 0.363, 0.6447, 0.3654, 0.549, 0.2868, 0.6333, 0.2919, 0.7626, 0.2189, 0.7626, 0.224, 0.6333, 0.1251, 0.7639, 0.1286, 0.9294, 0.03884, 0.9294, 0.04231, 0.7639, 0.2337, 0.5917, 0.2358, 0.7547, 0.1419, 0.7547, 0.144, 0.5917, 0.483, 0.7509, 0.4854, 0.8466, 0.4561, 0.8466, 0.4268, 0.8466, 0.4292, 0.7509, 0.1028, 0.7409, 0.1076, 0.8634, 0.0385, 0.8634, 0.0433, 0.7409, 0.1827, 0.5061, 0.1856, 0.6441, 0.1107, 0.6441, 0.1136, 0.5061, 0.3672, 0.5592, 0.3689, 0.6952, 0.2906, 0.6952, 0.2923, 0.5592, 0.6372, 0.6018, 0.6406, 0.7385, 0.5988, 0.7385, 0.557, 0.7385, 0.5604, 0.6018, 0.822, 0.6674, 0.8258, 0.7658, 0.7703, 0.7658, 0.7742, 0.6674, 0.6864, 0.6283, 0.6891, 0.7591, 0.6182, 0.7591, 0.6209, 0.6283, 0.7023, 0.7469, 0.704, 0.8802, 0.6272, 0.8802, 0.6289, 0.7469, 0.4446, 0.6283, 0.4479, 0.7605, 0.4075, 0.7605, 0.3671, 0.7605, 0.3704, 0.6283, 0.6144, 0.6364, 0.6193, 0.7615, 0.5488, 0.7615, 0.5537, 0.6364, 0.8915, 0.6515, 0.8939, 0.768, 0.8307, 0.768, 0.8331, 0.6515, 0.7949, 0.5523, 0.7964, 0.6717, 0.7277, 0.6717, 0.7292, 0.5523, 0.5468, 0.549, 0.5492, 0.6447, 0.5199, 0.6447, 0.4906, 0.6447, 0.493, 0.549, 0.6638, 0.8026, 0.6683, 0.9171, 0.6038, 0.9171, 0.6083, 0.8026, 0.939, 0.8108, 0.9415, 0.932, 0.8757, 0.932, 0.8783, 0.8108, 0.7501, 0.6515, 0.7515, 0.7663, 0.6854, 0.7663, 0.6868, 0.6515, 0.3846, 0.7637, 0.3881, 0.9023, 0.3457, 0.9023, 0.3033, 0.9023, 0.3068, 0.7637, 0.539, 0.4712, 0.5447, 0.6167, 0.4626, 0.6167, 0.4683, 0.4712, 0.0967, 0.5061, 0.09959, 0.6441, 0.02472, 0.6441, 0.02761, 0.5061, 0.5573, 0.6175, 0.5591, 0.7526, 0.4812, 0.7526, 0.4829, 0.6175, 0.6362, 0.6815, 0.6392, 0.804, 0.6018, 0.804, 0.5643, 0.804, 0.5674, 0.6815, 0.6838, 0.6643, 0.6883, 0.7788, 0.6237, 0.7788, 0.6282, 0.6643, 0.7403, 0.7728, 0.7427, 0.8894, 0.6795, 0.8894, 0.6819, 0.7728, 0.1308, 0.5179, 0.1326, 0.6539, 0.05425, 0.6539, 0.05596, 0.5179, 0.434, 0.7469, 0.4374, 0.8836, 0.3956, 0.8836, 0.3538, 0.8836, 0.3572, 0.7469, 0.4356, 0.5654, 0.4405, 0.6911, 0.3696, 0.6911, 0.3745, 0.5654, 0.5031, 0.6674, 0.5055, 0.7782, 0.4453, 0.7782, 0.4476, 0.6674, 0.4719, 0.7672, 0.4736, 0.9023, 0.3958, 0.9023, 0.3975, 0.7672, 0.5251, 0.7469, 0.5285, 0.8836, 0.4867, 0.8836, 0.4449, 0.8836, 0.4484, 0.7469, 0.8092, 0.5609, 0.8135, 0.6701, 0.752, 0.6701, 0.7562, 0.5609, 0.8188, 0.7728, 0.8213, 0.8894, 0.758, 0.8894, 0.7605, 0.7728, 0.7133, 0.6846, 0.7148, 0.804, 0.646, 0.804, 0.6475, 0.6846, 0.5545, 0.8108, 0.5576, 0.9333, 0.5201, 0.9333, 0.4826, 0.9333, 0.4857, 0.8108, 0.541, 0.6334, 0.5467, 0.7789, 0.4646, 0.7789, 0.4703, 0.6334, 0.8664, 0.7469, 0.8693, 0.8822, 0.7959, 0.8822, 0.7987, 0.7469, 0.5573, 0.7672, 0.5591, 0.9023, 0.4812, 0.9023, 0.4829, 0.7672, 0.6362, 0.5523, 0.6392, 0.6747, 0.6018, 0.6747, 0.5643, 0.6747, 0.5674, 0.5523, 0.4511, 0.7922, 0.4568, 0.9377, 0.3747, 0.9377, 0.3804, 0.7922, 0.8915, 0.7745, 0.8939, 0.8911, 0.8307, 0.8911, 0.8331, 0.7745, 0.4719, 0.6175, 0.4736, 0.7526, 0.3958, 0.7526, 0.3975, 0.6175, 0.2877, 0.5216, 0.2919, 0.6888, 0.2408, 0.6888, 0.1897, 0.6888, 0.1939, 0.5216, 0.6516, 0.736, 0.6563, 0.8574, 0.5878, 0.8574, 0.5926, 0.736, 0.6382, 0.7672, 0.6411, 0.9044, 0.5667, 0.9044, 0.5696, 0.7672, 0.4453, 0.5283, 0.447, 0.6643, 0.3687, 0.6643, 0.3704, 0.5283, 0.5034, 0.5766, 0.5063, 0.6947, 0.4702, 0.6947, 0.4341, 0.6947, 0.4371, 0.5766, 0.1845, 0.7409, 0.1894, 0.8634, 0.1203, 0.8634, 0.1251, 0.7409, 0.8664, 0.8108, 0.869, 0.932, 0.8032, 0.932, 0.8057, 0.8108, 0.4156, 0.65, 0.4167, 0.7433, 0.363, 0.7433, 0.3642, 0.65, 0.483, 0.549, 0.4854, 0.6447, 0.4561, 0.6447, 0.4268, 0.6447, 0.4292, 0.549, 0.4062, 0.8202, 0.4098, 0.9136, 0.3572, 0.9136, 0.3609, 0.8202, 0.6864, 0.7664, 0.6891, 0.8972, 0.6182, 0.8972, 0.6209, 0.7664, 0.7949, 0.8108, 0.7964, 0.9302, 0.7277, 0.9302, 0.7292, 0.8108, 0.4446, 0.7677, 0.4479, 0.8999, 0.4075, 0.8999, 0.3671, 0.8999, 0.3704, 0.7677, 0.3307, 0.7912, 0.3364, 0.9367, 0.2543, 0.9367, 0.26, 0.7912, 0.8874, 0.6018, 0.8902, 0.7371, 0.8168, 0.7371, 0.8196, 0.6018, 0.5278, 0.6283, 0.5294, 0.7572, 0.4552, 0.7572, 0.4568, 0.6283, 0.483, 0.6499, 0.4854, 0.7457, 0.4561, 0.7457, 0.4268, 0.7457, 0.4292, 0.6499, 0.822, 0.7748, 0.8258, 0.8732, 0.7703, 0.8732, 0.7742, 0.7748, 0.412, 0.5041, 0.4142, 0.6092, 0.3572, 0.6092, 0.3594, 0.5041, 0.6715, 0.6515, 0.673, 0.7663, 0.6068, 0.7663, 0.6083, 0.6515, 0.6362, 0.8108, 0.6392, 0.9333, 0.6018, 0.9333, 0.5643, 0.9333, 0.5674, 0.8108, 0.8092, 0.8231, 0.8135, 0.9323, 0.752, 0.9323, 0.7562, 0.8231, 0.4829, 0.5041, 0.4851, 0.6092, 0.428, 0.6092, 0.4302, 0.5041, 0.2145, 0.4972, 0.2164, 0.6439, 0.1319, 0.6439, 0.1337, 0.4972, 0.5461, 0.6018, 0.5495, 0.7385, 0.5077, 0.7385, 0.4659, 0.7385, 0.4693, 0.6018, 0.2395, 0.7912, 0.2452, 0.9367, 0.1631, 0.9367, 0.1688, 0.7912, 0.8664, 0.5523, 0.869, 0.6735, 0.8032, 0.6735, 0.8057, 0.5523, 0.7233, 0.6018, 0.725, 0.7351, 0.6482, 0.7351, 0.6499, 0.6018, 0.4549, 0.6018, 0.4583, 0.7385, 0.4165, 0.7385, 0.3747, 0.7385, 0.3781, 0.6018, 0.812, 0.6933, 0.8163, 0.8025, 0.7547, 0.8025, 0.759, 0.6933, 0.4512, 0.7639, 0.4546, 0.9294, 0.3649, 0.9294, 0.3683, 0.7639, 0.7888, 0.6846, 0.7903, 0.804, 0.7215, 0.804, 0.723, 0.6846, 0.6163, 0.7469, 0.6197, 0.8836, 0.5779, 0.8836, 0.5361, 0.8836, 0.5395, 0.7469, 0.4647, 0.8202, 0.4683, 0.9136, 0.4157, 0.9136, 0.4193, 0.8202, 0.6676, 0.7728, 0.6701, 0.8894, 0.6068, 0.8894, 0.6093, 0.7728, 0.7866, 0.7469, 0.7883, 0.8802, 0.7116, 0.8802, 0.7132, 0.7469, 0.5545, 0.5523, 0.5576, 0.6747, 0.5201, 0.6747, 0.4826, 0.6747, 0.4857, 0.5523, 0.2663, 0.7409, 0.2711, 0.8634, 0.202, 0.8634, 0.2068, 0.7409, 0.6382, 0.6175, 0.6411, 0.7547, 0.5667, 0.7547, 0.5696, 0.6175, 0.5278, 0.7677, 0.5294, 0.8966, 0.4552, 0.8966, 0.4568, 0.7677, 0.4445, 0.4982, 0.4477, 0.6255, 0.4087, 0.6255, 0.3698, 0.6255, 0.373, 0.4982, 0.1125, 0.6333, 0.1175, 0.7626, 0.04461, 0.7626, 0.04968, 0.6333, 0.2687, 0.5061, 0.2716, 0.6441, 0.1967, 0.6441, 0.1996, 0.5061, 0.2339, 0.5382, 0.2356, 0.6742, 0.1573, 0.6742, 0.1591, 0.5382, 0.5294, 0.4982, 0.5326, 0.6255, 0.4936, 0.6255, 0.4547, 0.6255, 0.4579, 0.4982, 0.1996, 0.6333, 0.2047, 0.7626, 0.1318, 0.7626, 0.1368, 0.6333, 0.3547, 0.5061, 0.3576, 0.6441, 0.2827, 0.6441, 0.2856, 0.5061, 0.3536, 0.5917, 0.3557, 0.7547, 0.2618, 0.7547, 0.2638, 0.5917, 0.1763, 0.5216, 0.1805, 0.6888, 0.1293, 0.6888, 0.07822, 0.6888, 0.08241, 0.5216, 0.3679, 0.6333, 0.3729, 0.7626, 0.3, 0.7626, 0.3051, 0.6333, 0.3313, 0.7639, 0.3348, 0.9294, 0.245, 0.9294, 0.2485, 0.7639, 0.4567, 0.5917, 0.4587, 0.7547, 0.3649, 0.7547, 0.3669, 0.5917, 0.7178, 0.8108, 0.7209, 0.9333, 0.6834, 0.9333, 0.646, 0.9333, 0.6491, 0.8108, 0.3531, 0.7409, 0.3579, 0.8634, 0.2888, 0.8634, 0.2936, 0.7409, 0.5031, 0.7844, 0.5055, 0.8953, 0.4453, 0.8953, 0.4476, 0.7844, 0.4397, 0.6325, 0.4413, 0.7567, 0.3698, 0.7567, 0.3713, 0.6325, 0.7178, 0.5523, 0.7209, 0.6747, 0.6834, 0.6747, 0.646, 0.6747, 0.6491, 0.5523, 0.6144, 0.7758, 0.6193, 0.9009, 0.5488, 0.9009, 0.5537, 0.7758, 0.4407, 0.5061, 0.4436, 0.6441, 0.3687, 0.6441, 0.3716, 0.5061, 0.8227, 0.6515, 0.8242, 0.7663, 0.758, 0.7663, 0.7595, 0.6515, 0.4247, 0.5767, 0.4276, 0.6947, 0.3915, 0.6947, 0.3554, 0.6947, 0.3584, 0.5766, 0.5423, 0.7922, 0.548, 0.9377, 0.4659, 0.9377, 0.4716, 0.7922, 0.9358, 0.6828, 0.9384, 0.804, 0.8726, 0.804, 0.8751, 0.6828, 0.6093, 0.6283, 0.6109, 0.7572, 0.5367, 0.7572, 0.5383, 0.6283, 0.3618, 0.502, 0.366, 0.6691, 0.3149, 0.6691, 0.2638, 0.6691, 0.2679, 0.502, 0.6516, 0.6069, 0.6563, 0.7283, 0.5878, 0.7283, 0.5926, 0.6069, 0.5891, 0.7758, 0.5915, 0.8923, 0.5283, 0.8923, 0.5307, 0.7758, 0.6093, 0.7645, 0.6109, 0.8933, 0.5367, 0.8933, 0.5383, 0.7645, 0.3846, 0.6175, 0.3881, 0.7561, 0.3457, 0.7561, 0.3033, 0.7561, 0.3068, 0.6175, 0.4391, 0.7409, 0.4439, 0.8634, 0.3748, 0.8634, 0.3796, 0.7409, 0.939, 0.5523, 0.9415, 0.6735, 0.8757, 0.6735, 0.8783, 0.5523, 0.1307, 0.5917, 0.1327, 0.7547, 0.03884, 0.7547, 0.0409, 0.5917, 0.4191, 0.7509, 0.4215, 0.8466, 0.3923, 0.8466, 0.363, 0.8466, 0.3654, 0.7509, 0.4489, 0.6333, 0.454, 0.7626, 0.3811, 0.7626, 0.3861, 0.6333, 0.4227, 0.7637, 0.4254, 0.8898, 0.357, 0.8898, 0.3596, 0.7637, 0.5246, 0.6325, 0.5262, 0.7567, 0.4547, 0.7567, 0.4562, 0.6325, 0.4713, 0.5364, 0.4755, 0.7036, 0.4244, 0.7036, 0.3733, 0.7036, 0.3775, 0.5364, 0.4601, 0.6642, 0.464, 0.7627, 0.4084, 0.7627, 0.4123, 0.6642, 0.2241, 0.7639, 0.2276, 0.9294, 0.1378, 0.9294, 0.1413, 0.7639, 0.8076, 0.6018, 0.8093, 0.7351, 0.7325, 0.7351, 0.7342, 0.6018, 0.5974, 0.6515, 0.6003, 0.7693, 0.5643, 0.7693, 0.5283, 0.7693, 0.5312, 0.6515, 0.4424, 0.683, 0.5028, 0.683, 0.5043, 0.8161, 0.4409, 0.8161, 0.7657, 0.6643, 0.8218, 0.6643, 0.8242, 0.7836, 0.7634, 0.7836, 0.9114, 0.5639, 0.9781, 0.5639, 0.9796, 0.6933, 0.9099, 0.6933, 0.1814, 0.5322, 0.2622, 0.5322, 0.2658, 0.6852, 0.1778, 0.6852, 0.3511, 0.5567, 0.397, 0.5567, 0.3981, 0.658, 0.3499, 0.658, 0.3667, 0.5399, 0.4301, 0.5399, 0.4327, 0.6748, 0.364, 0.6748, 0.5544, 0.6643, 0.6151, 0.6643, 0.6165, 0.782, 0.553, 0.782, 0.3826, 0.8026, 0.4461, 0.8026, 0.4489, 0.923, 0.3797, 0.923, 0.6347, 0.6021, 0.6987, 0.6021, 0.7004, 0.7432, 0.6331, 0.7432, 0.6665, 0.6085, 0.726, 0.6085, 0.7284, 0.7351, 0.664, 0.7351, 0.5143, 0.6307, 0.5787, 0.6307, 0.5802, 0.7557, 0.5128, 0.7557, 0.7768, 0.6283, 0.8412, 0.6283, 0.8441, 0.7504, 0.7739, 0.7504, 0.3634, 0.7708, 0.4237, 0.7708, 0.4252, 0.9037, 0.3619, 0.9037, 0.563, 0.6991, 0.6246, 0.6991, 0.6272, 0.8301, 0.5605, 0.8301, 0.3765, 0.6334, 0.4537, 0.6334, 0.4555, 0.7831, 0.3747, 0.7831, 0.6993, 0.7577, 0.7637, 0.7577, 0.7666, 0.8798, 0.6964, 0.8798, 0.4096, 0.7689, 0.4555, 0.7689, 0.4567, 0.8702, 0.4084, 0.8702, 0.6665, 0.7427, 0.726, 0.7427, 0.7284, 0.8693, 0.664, 0.8693, 0.1897, 0.7883, 0.2547, 0.7883, 0.2562, 0.9143, 0.1882, 0.9143, 0.3261, 0.6643, 0.3897, 0.6643, 0.3925, 0.7847, 0.3233, 0.7847, 0.3379, 0.6291, 0.3926, 0.6291, 0.394, 0.7498, 0.3365, 0.7498, 0.6513, 0.6991, 0.7129, 0.6991, 0.7155, 0.8301, 0.6487, 0.8301, 0.5143, 0.7801, 0.5787, 0.7801, 0.5802, 0.905, 0.5128, 0.905, 0.733, 0.7672, 0.8006, 0.7672, 0.8036, 0.8952, 0.73, 0.8952, 0.6347, 0.7537, 0.6987, 0.7537, 0.7004, 0.8949, 0.6331, 0.8949, 0.4478, 0.5399, 0.5113, 0.5399, 0.5139, 0.6748, 0.4452, 0.6748, 0.108, 0.7883, 0.173, 0.7883, 0.1745, 0.9143, 0.1065, 0.9143, 0.6518, 0.6175, 0.7194, 0.6175, 0.7224, 0.7455, 0.6488, 0.7455, 0.7771, 0.6364, 0.8355, 0.6364, 0.8369, 0.765, 0.7757, 0.765, 0.5545, 0.7537, 0.6217, 0.7537, 0.6245, 0.8968, 0.5517, 0.8968, 0.3745, 0.5142, 0.4517, 0.5142, 0.4535, 0.6639, 0.3727, 0.6639, 0.02775, 0.6518, 0.09575, 0.6518, 0.09879, 0.7806, 0.02472, 0.7806, 0.3537, 0.6642, 0.3996, 0.6642, 0.4008, 0.7655, 0.3525, 0.7655, 0.704, 0.7758, 0.7653, 0.7758, 0.7678, 0.9062, 0.7014, 0.9062, 0.2205, 0.4922, 0.2892, 0.4922, 0.2907, 0.6252, 0.2189, 0.6252, 0.4788, 0.2854, 0.5486, 0.2854, 0.5517, 0.4176, 0.4757, 0.4176, 0.7771, 0.7758, 0.8355, 0.7758, 0.8369, 0.9044, 0.7757, 0.9044, 0.7503, 0.7012, 0.8118, 0.7012, 0.8144, 0.8322, 0.7477, 0.8322, 0.6886, 0.6933, 0.7465, 0.6933, 0.7478, 0.8056, 0.6873, 0.8056, 0.1095, 0.6518, 0.1775, 0.6518, 0.1805, 0.7806, 0.1065, 0.7806, 0.8864, 0.5609, 0.9373, 0.5609, 0.9386, 0.6731, 0.8852, 0.6731, 0.4783, 0.6991, 0.5399, 0.6991, 0.5425, 0.8301, 0.4757, 0.8301, 0.7108, 0.6674, 0.763, 0.6674, 0.7642, 0.7686, 0.7096, 0.7686, 0.6518, 0.2854, 0.7216, 0.2854, 0.7247, 0.4176, 0.6487, 0.4176, 0.8864, 0.8231, 0.9373, 0.8231, 0.9386, 0.9354, 0.8852, 0.9354, 0.8347, 0.7012, 0.8963, 0.7012, 0.8989, 0.8322, 0.8322, 0.8322, 0.3625, 0.7883, 0.4275, 0.7883, 0.429, 0.9143, 0.361, 0.9143, 0.733, 0.6175, 0.8006, 0.6175, 0.8036, 0.7455, 0.73, 0.7455, 0.6452, 0.7861, 0.713, 0.7861, 0.7147, 0.9357, 0.6435, 0.9357, 0.9124, 0.7012, 0.974, 0.7012, 0.9766, 0.8322, 0.9099, 0.8322, 0.7492, 0.5639, 0.8159, 0.5639, 0.8175, 0.6933, 0.7477, 0.6933, 0.3595, 0.6151, 0.4113, 0.6151, 0.4136, 0.7132, 0.3572, 0.7132, 0.8892, 0.6933, 0.9401, 0.6933, 0.9414, 0.8055, 0.8879, 0.8055, 0.1783, 0.539, 0.2417, 0.539, 0.2444, 0.6739, 0.1757, 0.6739, 0.5344, 0.8026, 0.5952, 0.8026, 0.5966, 0.9203, 0.533, 0.9203, 0.6518, 0.7672, 0.7194, 0.7672, 0.7224, 0.8952, 0.6488, 0.8952, 0.3537, 0.7717, 0.3996, 0.7717, 0.4008, 0.873, 0.3525, 0.873, 0.3722, 0.699, 0.4338, 0.699, 0.4363, 0.8301, 0.3696, 0.8301, 0.6858, 0.8231, 0.7438, 0.8231, 0.7451, 0.9354, 0.6845, 0.9354, 0.4736, 0.8231, 0.5342, 0.8231, 0.5369, 0.9379, 0.4709, 0.9379, 0.3462, 0.5872, 0.4181, 0.5872, 0.4199, 0.7457, 0.3444, 0.7457, 0.2595, 0.539, 0.3229, 0.539, 0.3256, 0.6739, 0.2568, 0.6739, 0.02621, 0.7883, 0.09122, 0.7883, 0.09271, 0.9143, 0.02472, 0.9143, 0.4704, 0.6933, 0.531, 0.6933, 0.5337, 0.8081, 0.4677, 0.8081, 0.6004, 0.5399, 0.6608, 0.5399, 0.6623, 0.673, 0.5989, 0.673, 0.4505, 0.5487, 0.508, 0.5487, 0.5104, 0.6711, 0.4481, 0.6711, 0.3803, 0.5, 0.449, 0.5, 0.4505, 0.633, 0.3787, 0.633, 0.4736, 0.5609, 0.5342, 0.5609, 0.5369, 0.6757, 0.4709, 0.6757, 0.2307, 0.5872, 0.3026, 0.5872, 0.3044, 0.7457, 0.2289, 0.7457, 0.7386, 0.6085, 0.7981, 0.6085, 0.8005, 0.7351, 0.7361, 0.7351, 0.1333, 0.4922, 0.202, 0.4922, 0.2036, 0.6252, 0.1318, 0.6252, 0.8355, 0.2875, 0.9053, 0.2875, 0.9084, 0.4197, 0.8324, 0.4197, 0.1278, 0.5872, 0.1997, 0.5872, 0.2015, 0.7457, 0.126, 0.7457, 0.5254, 0.6812, 0.599, 0.6812, 0.6021, 0.8378, 0.5223, 0.8378, 0.6503, 0.5618, 0.717, 0.5618, 0.7185, 0.6912, 0.6487, 0.6912, 0.3806, 0.5077, 0.4504, 0.5077, 0.4535, 0.6399, 0.3775, 0.6399, 0.8165, 0.8026, 0.8699, 0.8026, 0.8713, 0.9203, 0.8152, 0.9203, 0.5545, 0.6021, 0.6217, 0.6021, 0.6245, 0.7451, 0.5517, 0.7451, 0.6184, 0.8231, 0.6763, 0.8231, 0.6777, 0.9354, 0.6171, 0.9354, 0.7508, 0.2875, 0.8206, 0.2875, 0.8237, 0.4197, 0.7477, 0.4197, 0.3655, 0.683, 0.4259, 0.683, 0.4274, 0.8161, 0.364, 0.8161, 0.704, 0.6364, 0.7653, 0.6364, 0.7678, 0.7668, 0.7014, 0.7668, 0.6858, 0.5609, 0.7438, 0.5609, 0.7451, 0.6732, 0.6845, 0.6732, 0.4224, 0.6151, 0.4742, 0.6151, 0.4765, 0.7132, 0.4201, 0.7132, 0.2919, 0.7708, 0.3522, 0.7708, 0.3537, 0.9037, 0.2904, 0.9037, 0.6298, 0.7758, 0.691, 0.7758, 0.6936, 0.9062, 0.6272, 0.9062, 0.6184, 0.5609, 0.6763, 0.5609, 0.6777, 0.6732, 0.6171, 0.6732, 0.3062, 0.8026, 0.3697, 0.8026, 0.3725, 0.923, 0.3033, 0.923, 0.03119, 0.5872, 0.1031, 0.5872, 0.1049, 0.7457, 0.02938, 0.7457, 0.5601, 0.7861, 0.6314, 0.7861, 0.6344, 0.9377, 0.5571, 0.9377, 0.3004, 0.4922, 0.3691, 0.4922, 0.3706, 0.6252, 0.2988, 0.6252, 0.4025, 0.6643, 0.466, 0.6643, 0.4689, 0.7847, 0.3997, 0.7847, 0.04613, 0.7708, 0.1064, 0.7708, 0.1079, 0.9037, 0.04461, 0.9037, 0.7496, 0.8026, 0.8057, 0.8026, 0.808, 0.9219, 0.7473, 0.9219, 0.4731, 0.7758, 0.5394, 0.7758, 0.541, 0.9045, 0.4715, 0.9045, 0.9194, 0.2875, 0.9892, 0.2875, 0.9923, 0.4197, 0.9163, 0.4197, 0.6004, 0.6812, 0.6608, 0.6812, 0.6623, 0.8143, 0.5989, 0.8143, 0.7386, 0.7427, 0.7981, 0.7427, 0.8005, 0.8693, 0.7361, 0.8693, 0.4096, 0.5567, 0.4619, 0.5567, 0.4631, 0.658, 0.4084, 0.658, 0.2823, 0.6518, 0.3503, 0.6518, 0.3533, 0.7806, 0.2793, 0.7806, 0.8096, 0.7427, 0.8662, 0.7427, 0.8677, 0.8676, 0.8082, 0.8676, 0.5568, 0.4712, 0.6281, 0.4712, 0.631, 0.6229, 0.5538, 0.6229, 0.2765, 0.7883, 0.3415, 0.7883, 0.343, 0.9143, 0.275, 0.9143, 0.1963, 0.6518, 0.2643, 0.6518, 0.2673, 0.7806, 0.1933, 0.7806, 0.6419, 0.4712, 0.7097, 0.4712, 0.7114, 0.6208, 0.6402, 0.6208, 0.8253, 0.6933, 0.8788, 0.6933, 0.881, 0.8071, 0.8231, 0.8071, 0.8337, 0.5639, 0.9004, 0.5639, 0.902, 0.6933, 0.8322, 0.6933, 0.3683, 0.6518, 0.4363, 0.6518, 0.4393, 0.7806, 0.3653, 0.7806, 0.2584, 0.682, 0.3187, 0.682, 0.3203, 0.8152, 0.2568, 0.8152, 0.5247, 0.5399, 0.5881, 0.5399, 0.5908, 0.6748, 0.522, 0.6748, 0.562, 0.5618, 0.6287, 0.5618, 0.6303, 0.6912, 0.5605, 0.6912, 0.5141, 0.7844, 0.5687, 0.7844, 0.5711, 0.8879, 0.5116, 0.8879, 0.1772, 0.682, 0.2376, 0.682, 0.2391, 0.8152, 0.1757, 0.8152, 0.6978, 0.6643, 0.7539, 0.6643, 0.7562, 0.7836, 0.6955, 0.7836, 0.4731, 0.6364, 0.5394, 0.6364, 0.541, 0.7651, 0.4715, 0.7651, 0.5141, 0.6674, 0.5687, 0.6674, 0.5711, 0.7709, 0.5116, 0.7709, 0.2205, 0.7708, 0.2808, 0.7708, 0.2823, 0.9037, 0.2189, 0.9037, 0.8226, 0.8231, 0.8761, 0.8231, 0.8783, 0.9369, 0.8204, 0.9369, 0.04618, 0.4922, 0.1148, 0.4922, 0.1164, 0.6252, 0.04461, 0.6252, 0.6993, 0.6283, 0.7637, 0.6283, 0.7666, 0.7504, 0.6964, 0.7504, 0.8096, 0.6085, 0.8662, 0.6085, 0.8677, 0.7334, 0.8082, 0.7334, 0.8226, 0.5609, 0.8761, 0.5609, 0.8783, 0.6747, 0.8204, 0.6747, 0.4773, 0.5618, 0.544, 0.5618, 0.5455, 0.6912, 0.4757, 0.6912, 0.7768, 0.7577, 0.8412, 0.7577, 0.8441, 0.8798, 0.7739, 0.8798, 0.1333, 0.7708, 0.1936, 0.7708, 0.1951, 0.9037, 0.1318, 0.9037, 0.6298, 0.6364, 0.691, 0.6364, 0.6936, 0.7668, 0.6272, 0.7668, 0.7108, 0.7748, 0.763, 0.7748, 0.7642, 0.876, 0.7096, 0.876, 0.5636, 0.2854, 0.6334, 0.2854, 0.6365, 0.4176, 0.5605, 0.4176, 0.7738, 0.7914, 0.7738, 0.8671, 0.7262, 0.8671, 0.7287, 0.7914, 0.7156, 0.7914, 0.7181, 0.8671, 0.6705, 0.8671, 0.6705, 0.7914, 0.7846, 0.5228, 0.785, 0.6149, 0.7232, 0.6149, 0.7232, 0.5228, 0.655, 0.581, 0.655, 0.6861, 0.5889, 0.6861, 0.5924, 0.581, 0.6841, 0.5112, 0.6874, 0.6123, 0.6238, 0.6123, 0.6238, 0.5112, 0.7619, 0.5112, 0.7623, 0.6065, 0.6983, 0.6065, 0.6983, 0.5112, 0.6397, 0.8287, 0.6397, 0.9203, 0.5821, 0.9203, 0.5851, 0.8287, 0.4079, 0.5486, 0.4119, 0.6683, 0.3366, 0.6683, 0.3366, 0.5486, 0.1749, 0.6553, 0.1753, 0.7435, 0.116, 0.7435, 0.116, 0.6553, 0.6402, 0.5093, 0.6402, 0.6004, 0.5829, 0.6004, 0.586, 0.5093, 0.4971, 0.8339, 0.499, 0.8915, 0.4628, 0.8915, 0.4628, 0.8339, 0.84, 0.7861, 0.8403, 0.8662, 0.7865, 0.8662, 0.7865, 0.7861, 0.5731, 0.5093, 0.5731, 0.6004, 0.5158, 0.6004, 0.5189, 0.5093, 0.5908, 0.6845, 0.5908, 0.7602, 0.5432, 0.7586, 0.5457, 0.683, 0.8188, 0.7756, 0.8188, 0.8512, 0.7681, 0.851, 0.7684, 0.7754, 0.3632, 0.5362, 0.3632, 0.6558, 0.2879, 0.6558, 0.2919, 0.5362, 0.7713, 0.7076, 0.7738, 0.7833, 0.7262, 0.7833, 0.7262, 0.7076, 0.8597, 0.6334, 0.86, 0.7136, 0.8062, 0.7136, 0.8062, 0.6334, 0.2376, 0.7554, 0.2376, 0.8455, 0.1809, 0.8455, 0.1839, 0.7554, 0.6719, 0.6351, 0.6719, 0.7202, 0.6184, 0.7184, 0.6212, 0.6334, 0.7811, 0.8275, 0.7815, 0.9196, 0.7197, 0.9196, 0.7197, 0.8275, 0.4912, 0.7559, 0.4912, 0.8245, 0.4481, 0.8245, 0.4503, 0.7559, 0.8025, 0.8313, 0.8056, 0.9229, 0.748, 0.9229, 0.748, 0.8313, 0.8188, 0.6023, 0.8188, 0.6779, 0.7681, 0.6777, 0.7684, 0.6021, 0.679, 0.6416, 0.679, 0.7323, 0.622, 0.7323, 0.625, 0.6416, 0.7745, 0.7861, 0.7774, 0.8711, 0.7239, 0.8711, 0.7239, 0.7861, 0.91, 0.6128, 0.9104, 0.6987, 0.8527, 0.6987, 0.8527, 0.6128, 0.6874, 0.8473, 0.6874, 0.9485, 0.6238, 0.9485, 0.6272, 0.8473, 0.1682, 0.7554, 0.1712, 0.8455, 0.1146, 0.8455, 0.1146, 0.7554, 0.2194, 0.8552, 0.2198, 0.9401, 0.1628, 0.9401, 0.1628, 0.8552, 0.9783, 0.8313, 0.9783, 0.9229, 0.9207, 0.9229, 0.9237, 0.8313, 0.6093, 0.6351, 0.6093, 0.7202, 0.5558, 0.7184, 0.5586, 0.6334, 0.3888, 0.8792, 0.389, 0.9334, 0.3525, 0.9334, 0.3525, 0.8792, 0.6874, 0.7352, 0.6874, 0.8364, 0.6238, 0.8364, 0.6272, 0.7352, 0.499, 0.7701, 0.499, 0.8277, 0.4628, 0.8265, 0.4647, 0.7689, 0.6402, 0.6102, 0.6406, 0.6961, 0.5829, 0.6961, 0.5829, 0.6102, 0.08604, 0.7554, 0.08604, 0.8455, 0.02938, 0.8455, 0.03237, 0.7554, 0.7317, 0.6334, 0.7345, 0.7185, 0.681, 0.7185, 0.681, 0.6334, 0.7423, 0.8264, 0.7423, 0.9119, 0.6849, 0.9116, 0.6852, 0.8261, 0.5723, 0.8287, 0.5723, 0.9203, 0.5147, 0.9203, 0.5177, 0.8287, 0.7156, 0.6237, 0.7181, 0.6994, 0.6705, 0.6994, 0.6705, 0.6237, 0.5237, 0.8243, 0.524, 0.8956, 0.4761, 0.8956, 0.4761, 0.8243, 0.9771, 0.5119, 0.9771, 0.603, 0.9198, 0.603, 0.9229, 0.5119, 0.6371, 0.5228, 0.6403, 0.6205, 0.5789, 0.6205, 0.5789, 0.5228, 0.7323, 0.6974, 0.7327, 0.7965, 0.6662, 0.7965, 0.6662, 0.6974, 0.7971, 0.6334, 0.7971, 0.7185, 0.7436, 0.7185, 0.7464, 0.6334, 0.6721, 0.8261, 0.6751, 0.9168, 0.6181, 0.9168, 0.6181, 0.8261, 0.7423, 0.4537, 0.7423, 0.5392, 0.6849, 0.5389, 0.6852, 0.4534, 0.6751, 0.4534, 0.6751, 0.5441, 0.6181, 0.5441, 0.6211, 0.4534, 0.7568, 0.7798, 0.7594, 0.8601, 0.709, 0.8601, 0.709, 0.7798, 0.2634, 0.6553, 0.2638, 0.7435, 0.2045, 0.7435, 0.2045, 0.6553, 0.6127, 0.8473, 0.6127, 0.9351, 0.5574, 0.9351, 0.5603, 0.8473, 0.4644, 0.7554, 0.4674, 0.8455, 0.4107, 0.8455, 0.4107, 0.7554, 0.4676, 0.8243, 0.4679, 0.8956, 0.42, 0.8956, 0.42, 0.8243, 0.4011, 0.7554, 0.4011, 0.8455, 0.3444, 0.8455, 0.3474, 0.7554, 0.7568, 0.6909, 0.7594, 0.7712, 0.709, 0.7712, 0.709, 0.6909, 0.8188, 0.6911, 0.8188, 0.7668, 0.7681, 0.7666, 0.7684, 0.6909, 0.9109, 0.8313, 0.9109, 0.9229, 0.8533, 0.9229, 0.8563, 0.8313, 0.4912, 0.6798, 0.4912, 0.7485, 0.4481, 0.7471, 0.4503, 0.6785, 0.7741, 0.6281, 0.7741, 0.6994, 0.7262, 0.6992, 0.7265, 0.6279, 0.7181, 0.5399, 0.7181, 0.6156, 0.6705, 0.6156, 0.673, 0.5399, 0.6464, 0.8447, 0.6464, 0.9602, 0.5739, 0.9578, 0.5777, 0.8424, 0.8298, 0.6279, 0.8301, 0.6992, 0.7822, 0.6992, 0.7822, 0.6279, 0.7594, 0.6021, 0.7594, 0.6823, 0.709, 0.6823, 0.7116, 0.6021, 0.907, 0.5119, 0.91, 0.603, 0.8527, 0.603, 0.8527, 0.5119, 0.4446, 0.8764, 0.4448, 0.9307, 0.4084, 0.9307, 0.4084, 0.8764, 0.655, 0.8295, 0.655, 0.9346, 0.5889, 0.9346, 0.5924, 0.8295, 0.7712, 0.4712, 0.774, 0.5563, 0.7206, 0.5563, 0.7206, 0.4712, 0.5099, 0.6553, 0.5103, 0.7435, 0.4511, 0.7435, 0.4511, 0.6553, 0.7738, 0.5399, 0.7738, 0.6156, 0.7262, 0.6156, 0.7287, 0.5399, 0.7156, 0.7076, 0.7181, 0.7833, 0.6705, 0.7833, 0.6705, 0.7076, 0.8295, 0.7914, 0.8298, 0.8628, 0.7819, 0.8628, 0.7819, 0.7914, 0.7071, 0.8287, 0.7071, 0.9203, 0.6495, 0.9203, 0.6526, 0.8287, 0.6515, 0.7131, 0.655, 0.8182, 0.5889, 0.8182, 0.5889, 0.7131, 0.8779, 0.6021, 0.8782, 0.6777, 0.8274, 0.6777, 0.8274, 0.6021, 0.5908, 0.7684, 0.5908, 0.8441, 0.5432, 0.8441, 0.5457, 0.7684, 0.7059, 0.7248, 0.7092, 0.8226, 0.6477, 0.8226, 0.6477, 0.7248, 0.4912, 0.8319, 0.4915, 0.8966, 0.4481, 0.8966, 0.4481, 0.8319, 0.7092, 0.8331, 0.7092, 0.9309, 0.6477, 0.9309, 0.6509, 0.8331, 0.8023, 0.5119, 0.8053, 0.603, 0.748, 0.603, 0.748, 0.5119, 0.7811, 0.7248, 0.7815, 0.817, 0.7197, 0.817, 0.7197, 0.7248, 0.5219, 0.838, 0.5219, 0.9115, 0.4757, 0.9115, 0.4782, 0.838, 0.4134, 0.838, 0.4158, 0.9115, 0.3696, 0.9115, 0.3696, 0.838, 0.8993, 0.4712, 0.8996, 0.5514, 0.8458, 0.5514, 0.8458, 0.4712, 0.6874, 0.6232, 0.6874, 0.7244, 0.6238, 0.7244, 0.6272, 0.6232, 0.548, 0.849, 0.548, 0.9369, 0.4928, 0.9351, 0.4957, 0.8473, 0.8053, 0.6128, 0.8056, 0.6987, 0.748, 0.6987, 0.748, 0.6128, 0.3039, 0.7554, 0.3039, 0.8455, 0.2472, 0.8455, 0.2502, 0.7554, 0.4048, 0.7572, 0.4071, 0.8259, 0.3639, 0.8259, 0.3639, 0.7572, 0.8295, 0.7076, 0.8298, 0.7789, 0.7819, 0.7789, 0.7819, 0.7076, 0.4681, 0.5093, 0.4681, 0.6004, 0.4108, 0.6004, 0.4138, 0.5093, 0.8338, 0.4712, 0.8367, 0.5563, 0.7832, 0.5563, 0.7832, 0.4712, 0.4406, 0.6553, 0.441, 0.7435, 0.3818, 0.7435, 0.3818, 0.6553, 0.7073, 0.5093, 0.7073, 0.6004, 0.65, 0.6004, 0.653, 0.5093, 0.3783, 0.5093, 0.3814, 0.6004, 0.3241, 0.6004, 0.3241, 0.5093, 0.06693, 0.6553, 0.0673, 0.7435, 0.008063, 0.7435, 0.008063, 0.6553, 0.4272, 0.2513, 0.4191, 0.2919, 0.4032, 0.3302, 0.3802, 0.3647, 0.3509, 0.394, 0.3164, 0.417, 0.2781, 0.4329, 0.2375, 0.441, 0.196, 0.441, 0.1554, 0.4329, 0.1171, 0.417, 0.08262, 0.394, 0.05331, 0.3647, 0.03029, 0.3302, 0.01442, 0.2919, 0.006338, 0.2513, 0.006338, 0.2098, 0.01442, 0.1692, 0.03029, 0.1309, 0.05331, 0.0964, 0.08262, 0.06709, 0.1171, 0.04407, 0.1554, 0.0282, 0.196, 0.02012, 0.2375, 0.02012, 0.2781, 0.0282, 0.3164, 0.04407, 0.3509, 0.06709, 0.3802, 0.0964, 0.4032, 0.1309, 0.4191, 0.1692, 0.4272, 0.2098])
me_cylinder.materials.append(mat_material_001)
me_cylinder.use_remesh_preserve_volume = False
me_cylinder.use_remesh_preserve_attributes = False
me_cylinder.use_mirror_vertex_groups = False
me_cylinder.update()

# ---- objects
ob_cylinder = bpy.data.objects.new('Cylinder', me_cylinder)
ob_lamp = bpy.data.objects.new('Lamp', light_lamp)
ob_camera = bpy.data.objects.new('Camera', cam_camera)

# ---- transforms, parenting, visibility, modifiers, constraints
ob_cylinder.location = (0.0, 0.0, -0.2823)
ob_cylinder.scale = (0.745, 0.745, 0.745)
ob_cylinder.lineart.crease_threshold = 0.0
ob_lamp.location = (4.076, 1.005, 5.904)
ob_lamp.rotation_euler = (0.6503, 0.05522, 1.866)
ob_lamp.lock_rotations_4d = False
ob_lamp.empty_display_type = 'ARROWS'
ob_lamp.color = (0.0, 0.0, 0.0, 0.0)
ob_lamp.lineart.crease_threshold = 0.0
ob_camera.location = (7.481, -6.508, 5.344)
ob_camera.rotation_euler = (1.109, 0.0, 0.8149)
ob_camera.lock_rotations_4d = False
ob_camera.empty_display_type = 'ARROWS'
ob_camera.color = (0.0, 0.0, 0.0, 0.0)
ob_camera.display_type = 'WIRE'
ob_camera.lineart.crease_threshold = 0.0

# ---- collection membership
col_collection_1.objects.link(ob_cylinder)
col_collection_1.objects.link(ob_lamp)
col_collection_1.objects.link(ob_camera)

# ---- scene / render settings (as saved in the file)
scene.camera = ob_camera
scene.frame_start = 1; scene.frame_end = 250; scene.frame_set(1)
scene.render.engine = 'BLENDER_EEVEE_NEXT'
scene.render.resolution_percentage = 50
scene.render.dither_intensity = 0.0
scene.cycles.use_denoising = False
scene.cycles.samples = 128
scene.cycles.sampling_pattern = 'TABULATED_SOBOL'
scene.cycles.use_adaptive_sampling = False
scene.cycles.use_light_tree = False
scene.cycles.blur_glossy = 0.0
scene.cycles.sample_clamp_indirect = 0.0
scene.view_settings.view_transform = 'Standard'
bpy.context.view_layer.update()
